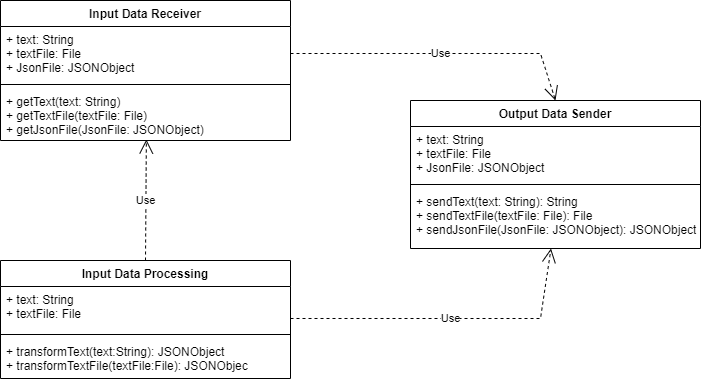

The diagram above was exported from draw.io. Its source (the exported page's mxGraphModel, read from the mxfile embedded in the PNG):
<mxGraphModel dx="828" dy="452" grid="1" gridSize="10" guides="1" tooltips="1" connect="1" arrows="1" fold="1" page="1" pageScale="1" pageWidth="827" pageHeight="1169" math="0" shadow="0">
  <root>
    <mxCell id="0" />
    <mxCell id="1" parent="0" />
    <mxCell id="svU7esKMOsygDweyLBhQ-1" value="Input Data Processing" style="swimlane;fontStyle=1;align=center;verticalAlign=top;childLayout=stackLayout;horizontal=1;startSize=26;horizontalStack=0;resizeParent=1;resizeParentMax=0;resizeLast=0;collapsible=1;marginBottom=0;" vertex="1" parent="1">
      <mxGeometry x="110" y="320" width="290" height="118" as="geometry" />
    </mxCell>
    <mxCell id="svU7esKMOsygDweyLBhQ-2" value="+ text: String&#10;+ textFile: File" style="text;strokeColor=none;fillColor=none;align=left;verticalAlign=top;spacingLeft=4;spacingRight=4;overflow=hidden;rotatable=0;points=[[0,0.5],[1,0.5]];portConstraint=eastwest;" vertex="1" parent="svU7esKMOsygDweyLBhQ-1">
      <mxGeometry y="26" width="290" height="44" as="geometry" />
    </mxCell>
    <mxCell id="svU7esKMOsygDweyLBhQ-3" value="" style="line;strokeWidth=1;fillColor=none;align=left;verticalAlign=middle;spacingTop=-1;spacingLeft=3;spacingRight=3;rotatable=0;labelPosition=right;points=[];portConstraint=eastwest;" vertex="1" parent="svU7esKMOsygDweyLBhQ-1">
      <mxGeometry y="70" width="290" height="8" as="geometry" />
    </mxCell>
    <mxCell id="svU7esKMOsygDweyLBhQ-4" value="+ transformText(text:String): JSONObject&#10;+ transformTextFile(textFile:File): JSONObjec" style="text;strokeColor=none;fillColor=none;align=left;verticalAlign=top;spacingLeft=4;spacingRight=4;overflow=hidden;rotatable=0;points=[[0,0.5],[1,0.5]];portConstraint=eastwest;" vertex="1" parent="svU7esKMOsygDweyLBhQ-1">
      <mxGeometry y="78" width="290" height="40" as="geometry" />
    </mxCell>
    <mxCell id="svU7esKMOsygDweyLBhQ-5" value="Output Data Sender" style="swimlane;fontStyle=1;align=center;verticalAlign=top;childLayout=stackLayout;horizontal=1;startSize=26;horizontalStack=0;resizeParent=1;resizeParentMax=0;resizeLast=0;collapsible=1;marginBottom=0;" vertex="1" parent="1">
      <mxGeometry x="520" y="160" width="290" height="148" as="geometry" />
    </mxCell>
    <mxCell id="svU7esKMOsygDweyLBhQ-6" value="+ text: String&#10;+ textFile: File&#10;+ JsonFile: JSONObject" style="text;strokeColor=none;fillColor=none;align=left;verticalAlign=top;spacingLeft=4;spacingRight=4;overflow=hidden;rotatable=0;points=[[0,0.5],[1,0.5]];portConstraint=eastwest;" vertex="1" parent="svU7esKMOsygDweyLBhQ-5">
      <mxGeometry y="26" width="290" height="54" as="geometry" />
    </mxCell>
    <mxCell id="svU7esKMOsygDweyLBhQ-7" value="" style="line;strokeWidth=1;fillColor=none;align=left;verticalAlign=middle;spacingTop=-1;spacingLeft=3;spacingRight=3;rotatable=0;labelPosition=right;points=[];portConstraint=eastwest;" vertex="1" parent="svU7esKMOsygDweyLBhQ-5">
      <mxGeometry y="80" width="290" height="8" as="geometry" />
    </mxCell>
    <mxCell id="svU7esKMOsygDweyLBhQ-8" value="+ sendText(text: String): String&#10;+ sendTextFile(textFile: File): File&#10;+ sendJsonFile(JsonFile: JSONObject): JSONObject&#10;&#10;" style="text;strokeColor=none;fillColor=none;align=left;verticalAlign=top;spacingLeft=4;spacingRight=4;overflow=hidden;rotatable=0;points=[[0,0.5],[1,0.5]];portConstraint=eastwest;" vertex="1" parent="svU7esKMOsygDweyLBhQ-5">
      <mxGeometry y="88" width="290" height="60" as="geometry" />
    </mxCell>
    <mxCell id="svU7esKMOsygDweyLBhQ-9" value="Use" style="endArrow=open;endSize=12;dashed=1;html=1;rounded=0;entryX=0.503;entryY=0.981;entryDx=0;entryDy=0;entryPerimeter=0;exitX=0.5;exitY=0;exitDx=0;exitDy=0;" edge="1" parent="1" source="svU7esKMOsygDweyLBhQ-1" target="svU7esKMOsygDweyLBhQ-19">
      <mxGeometry width="160" relative="1" as="geometry">
        <mxPoint x="248" y="320" as="sourcePoint" />
        <mxPoint x="380" y="310" as="targetPoint" />
      </mxGeometry>
    </mxCell>
    <mxCell id="svU7esKMOsygDweyLBhQ-16" value="Input Data Receiver" style="swimlane;fontStyle=1;align=center;verticalAlign=top;childLayout=stackLayout;horizontal=1;startSize=26;horizontalStack=0;resizeParent=1;resizeParentMax=0;resizeLast=0;collapsible=1;marginBottom=0;" vertex="1" parent="1">
      <mxGeometry x="110" y="60" width="290" height="140" as="geometry" />
    </mxCell>
    <mxCell id="svU7esKMOsygDweyLBhQ-17" value="+ text: String&#10;+ textFile: File&#10;+ JsonFile: JSONObject&#10;" style="text;strokeColor=none;fillColor=none;align=left;verticalAlign=top;spacingLeft=4;spacingRight=4;overflow=hidden;rotatable=0;points=[[0,0.5],[1,0.5]];portConstraint=eastwest;" vertex="1" parent="svU7esKMOsygDweyLBhQ-16">
      <mxGeometry y="26" width="290" height="54" as="geometry" />
    </mxCell>
    <mxCell id="svU7esKMOsygDweyLBhQ-18" value="" style="line;strokeWidth=1;fillColor=none;align=left;verticalAlign=middle;spacingTop=-1;spacingLeft=3;spacingRight=3;rotatable=0;labelPosition=right;points=[];portConstraint=eastwest;" vertex="1" parent="svU7esKMOsygDweyLBhQ-16">
      <mxGeometry y="80" width="290" height="8" as="geometry" />
    </mxCell>
    <mxCell id="svU7esKMOsygDweyLBhQ-19" value="+ getText(text: String)&#10;+ getTextFile(textFile: File)&#10;+ getJsonFile(JsonFile: JSONObject)&#10;" style="text;strokeColor=none;fillColor=none;align=left;verticalAlign=top;spacingLeft=4;spacingRight=4;overflow=hidden;rotatable=0;points=[[0,0.5],[1,0.5]];portConstraint=eastwest;" vertex="1" parent="svU7esKMOsygDweyLBhQ-16">
      <mxGeometry y="88" width="290" height="52" as="geometry" />
    </mxCell>
    <mxCell id="svU7esKMOsygDweyLBhQ-20" value="Use" style="endArrow=open;endSize=12;dashed=1;html=1;rounded=0;exitX=1;exitY=0.727;exitDx=0;exitDy=0;exitPerimeter=0;" edge="1" parent="1" source="svU7esKMOsygDweyLBhQ-2" target="svU7esKMOsygDweyLBhQ-8">
      <mxGeometry width="160" relative="1" as="geometry">
        <mxPoint x="330" y="230" as="sourcePoint" />
        <mxPoint x="490" y="230" as="targetPoint" />
        <Array as="points">
          <mxPoint x="650" y="378" />
        </Array>
      </mxGeometry>
    </mxCell>
    <mxCell id="svU7esKMOsygDweyLBhQ-21" value="Use" style="endArrow=open;endSize=12;dashed=1;html=1;rounded=0;exitX=1;exitY=0.5;exitDx=0;exitDy=0;entryX=0.5;entryY=0;entryDx=0;entryDy=0;" edge="1" parent="1" source="svU7esKMOsygDweyLBhQ-17" target="svU7esKMOsygDweyLBhQ-5">
      <mxGeometry width="160" relative="1" as="geometry">
        <mxPoint x="330" y="230" as="sourcePoint" />
        <mxPoint x="490" y="230" as="targetPoint" />
        <Array as="points">
          <mxPoint x="650" y="113" />
        </Array>
      </mxGeometry>
    </mxCell>
  </root>
</mxGraphModel>